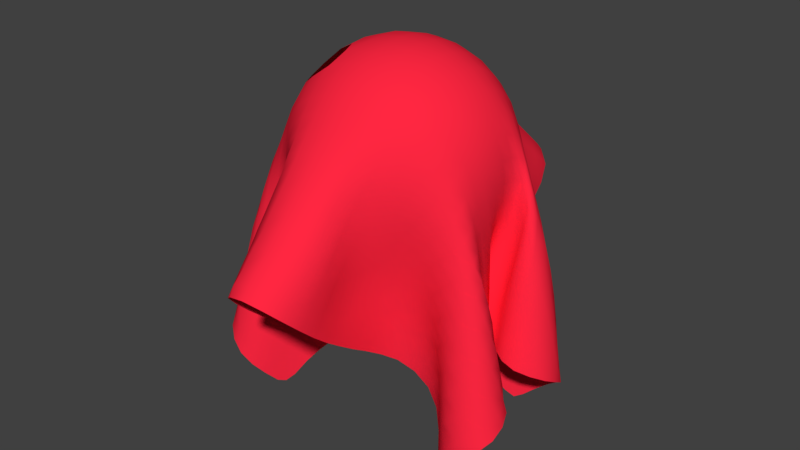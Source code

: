 # Source: Rot_small_ghost.blend  (saved by Blender 2.79.0; exported with 4.5.12 LTS)
import bpy
from mathutils import Matrix  # noqa: F401  (used for matrix-valued properties, if any)

bpy.ops.wm.read_factory_settings(use_empty=True)
scene = bpy.context.scene
scene.name = 'Scene'

# ---- collections
col_collection_1 = bpy.data.collections.new('Collection 1'); scene.collection.children.link(col_collection_1)

# ---- materials (node trees are filled in below, after node groups)
mat_material_001 = bpy.data.materials.new('Material.001')
mat_material_001.alpha_threshold = 0.0
mat_material_001.use_transparent_shadow = False
mat_material_001.diffuse_color = (1.0, 0.02029, 0.05286, 1.0)
mat_material_001.roughness = 0.5

# ---- material node trees

# ---- world
world_world = bpy.data.worlds.new('World'); scene.world = world_world
world_world.color = (0.05088, 0.05088, 0.05088)
world_world.use_sun_shadow = False
world_world.sun_shadow_jitter_overblur = 0.0
world_world.cycles.sampling_method = 'MANUAL'

# ---- meshes
me_plane = bpy.data.meshes.new('Plane')
me_plane.from_pydata([(-0.2914, -0.2312, -0.5306), (0.2947, -0.2569, -0.5282), (-0.2298, 0.1214, -0.5274), (0.2736, 0.2193, -0.5272), (-0.2217, 0.04978, -0.2632), (0.009426, -0.7405, 0.04496), (0.1812, 0.0903, -0.2434), (-0.0003005, 0.7542, 0.06329), (-0.0007684, -0.001365, 0.5327), (-0.4581, -0.1987, -0.3372), (0.08745, -0.3175, -0.2318), (0.4492, 0.05986, -0.3263), (-0.1416, 0.4087, -0.2324), (-0.4734, 0.2368, -0.3289), (-0.07992, -0.3499, -0.2308), (0.4399, -0.1419, -0.3404), (0.0846, 0.3643, -0.2191), (-8.599e-05, 0.4192, 0.3363), (0.002058, -0.41, 0.3219), (-0.3023, -0.007158, 0.2048), (0.3037, 0.03792, 0.2105), (0.2685, -0.2343, 0.07002), (-0.2544, -0.235, 0.06612), (-0.247, 0.1902, 0.06819), (0.2655, 0.2273, 0.07213), (-0.3782, -0.3445, -0.425), (0.1872, -0.1443, -0.3761), (0.4018, 0.2372, -0.4285), (-0.1123, 0.1692, -0.3659), (-0.4023, 0.06224, -0.2847), (-0.1029, -0.5935, -0.07965), (0.2903, 0.004202, -0.2959), (0.1015, 0.6069, -0.06831), (-0.0002036, 0.5921, 0.1918), (0.001864, -0.2373, 0.4673), (-0.2532, 0.01949, -0.03839), (0.2245, 0.00427, 0.4375), (-0.311, -0.07709, -0.2962), (0.1028, -0.5682, -0.08656), (0.305, 0.02949, -0.2777), (-0.08522, 0.607, -0.06897), (-0.3467, 0.2261, -0.4351), (-0.1701, -0.155, -0.3794), (0.4069, -0.3175, -0.4232), (0.1553, 0.16, -0.3693), (-0.002023, 0.2358, 0.4721), (0.006063, -0.5772, 0.1727), (-0.2242, -0.002056, 0.4336), (0.2331, 0.07174, -0.02579), (0.3152, -0.14, 0.1648), (0.1438, -0.2241, -0.08099), (0.1515, -0.3275, 0.2235), (0.4021, -0.227, -0.1299), (-0.3369, -0.1552, 0.1689), (-0.1328, -0.2454, -0.08281), (-0.3922, -0.2651, -0.1298), (-0.1482, -0.3385, 0.2261), (-0.1667, 0.2887, -0.07998), (-0.3436, 0.1574, 0.1731), (-0.3674, 0.239, -0.1331), (-0.1583, 0.3355, 0.2257), (0.1402, 0.2536, -0.07219), (0.341, 0.1223, 0.1783), (0.1667, 0.3418, 0.2331), (0.4016, 0.18, -0.1286), (0.3439, 0.04791, -0.05325), (0.2126, 0.2, 0.3816), (0.1317, 0.465, 0.06458), (-0.2117, 0.2011, 0.3786), (-0.4105, 0.09827, -0.05938), (-0.238, 0.1429, -0.2482), (-0.1079, -0.4553, 0.06351), (-0.2737, -0.2239, -0.2512), (-0.3494, -0.1013, -0.07129), (0.2857, -0.2393, -0.2486), (0.09998, -0.4327, 0.0581), (0.2101, -0.2035, 0.3776), (0.3098, -0.07882, -0.07871), (-0.2085, -0.2047, 0.3751), (-0.1086, 0.451, 0.05884), (0.2724, 0.2213, -0.2472), (-0.3231, -0.2981, -0.4889), (0.2531, -0.1905, -0.465), (0.3292, 0.2523, -0.4888), (-0.1715, 0.1138, -0.4566), (-0.306, 0.0644, -0.2739), (-0.07934, -0.6989, 0.004325), (0.2359, 0.09276, -0.2605), (0.08916, 0.7058, 0.02018), (-0.0003854, 0.6784, 0.1198), (0.0006172, -0.1276, 0.5158), (-0.2344, 0.03489, -0.1611), (0.123, -0.000104, 0.509), (-0.4032, -0.1086, -0.3145), (0.0912, -0.4461, -0.1631), (0.3849, -0.007511, -0.2931), (-0.1164, 0.5185, -0.1548), (-0.4109, 0.275, -0.3775), (-0.1015, -0.23, -0.3026), (0.4574, -0.2461, -0.373), (0.09586, 0.2399, -0.2893), (-0.001145, 0.3302, 0.4065), (0.003288, -0.4915, 0.2456), (-0.2876, -0.00249, 0.3276), (0.275, 0.06178, 0.09124), (0.3062, -0.05801, 0.1937), (0.2039, -0.2193, -0.003096), (0.09792, -0.3856, 0.2922), (0.3429, -0.2466, -0.02549), (-0.3058, -0.09302, 0.1916), (-0.193, -0.2266, -0.005398), (-0.4398, -0.2342, -0.2403), (-0.197, -0.272, 0.1503), (-0.1535, 0.3537, -0.1638), (-0.3083, 0.1919, 0.1277), (-0.4302, 0.2507, -0.2376), (-0.2097, 0.2743, 0.1537), (0.1042, 0.309, -0.152), (0.3204, 0.1909, 0.1303), (0.09225, 0.3814, 0.2936), (0.3386, 0.218, -0.02663), (-0.4441, -0.3039, -0.3723), (0.1138, -0.1952, -0.2982), (0.451, 0.1611, -0.3733), (-0.108, 0.2865, -0.295), (-0.4722, 0.1294, -0.2999), (-0.09215, -0.4753, -0.1582), (0.3657, -0.06644, -0.3197), (0.1022, 0.4919, -0.1513), (-0.001221, 0.5051, 0.2636), (0.001286, -0.3268, 0.3971), (-0.2795, 0.0007132, 0.08261), (0.2885, 0.01442, 0.3318), (-0.2253, -0.03912, -0.2757), (0.08987, -0.6792, -0.003997), (0.2358, 0.08164, -0.2639), (-0.08702, 0.7037, 0.01848), (-0.2873, 0.1583, -0.4931), (-0.2478, -0.1697, -0.4664), (0.3385, -0.3082, -0.4858), (0.2211, 0.1742, -0.4601), (-0.002285, 0.1249, 0.5176), (0.008273, -0.6677, 0.1042), (-0.1238, -0.002815, 0.5076), (0.199, 0.08058, -0.1433), (0.3241, -0.2077, 0.1292), (0.1032, -0.2646, -0.1628), (0.2036, -0.2664, 0.1518), (0.4329, -0.1818, -0.2425), (-0.3166, -0.2191, 0.1271), (-0.09688, -0.2933, -0.1637), (-0.329, -0.2559, -0.02823), (-0.09919, -0.3945, 0.2943), (-0.194, 0.2296, -0.0004429), (-0.3273, 0.07554, 0.1974), (-0.3066, 0.1962, -0.03104), (-0.08817, 0.3787, 0.292), (0.1956, 0.2292, 0.003734), (0.3163, 0.1103, 0.203), (0.2058, 0.2727, 0.159), (0.4387, 0.1177, -0.2347), (0.4067, 0.08527, -0.08093), (0.2811, 0.1181, -0.0421), (0.3607, 0.07986, 0.06599), (0.3219, 0.03529, -0.1754), (0.1904, 0.2813, 0.3162), (0.2209, 0.1116, 0.4232), (0.1144, 0.2279, 0.4482), (0.2839, 0.1635, 0.2842), (0.1165, 0.541, -0.01084), (0.1462, 0.4015, 0.1481), (0.07901, 0.5387, 0.1426), (0.14, 0.3691, -0.004715), (-0.1876, 0.2824, 0.3107), (-0.2363, 0.105, 0.4038), (-0.2824, 0.169, 0.281), (-0.1169, 0.2265, 0.4451), (-0.4268, 0.1964, -0.08549), (-0.3312, 0.04925, -0.04772), (-0.4097, 0.07183, -0.1818), (-0.3894, 0.1324, 0.05943), (-0.1653, 0.1413, -0.3095), (-0.3033, 0.188, -0.1906), (-0.3001, 0.1783, -0.3503), (-0.1738, 0.1826, -0.1538), (-0.1154, -0.3855, 0.1442), (-0.1108, -0.5284, -0.01643), (-0.1018, -0.3446, -0.01007), (-0.09337, -0.5459, 0.1374), (-0.3292, -0.2806, -0.1861), (-0.2231, -0.1692, -0.3194), (-0.3259, -0.3011, -0.345), (-0.2047, -0.1915, -0.1621), (-0.2648, -0.07637, -0.05313), (-0.4099, -0.1674, -0.09325), (-0.3291, -0.08661, -0.194), (-0.3555, -0.1252, 0.05021), (0.3455, -0.2774, -0.1833), (0.2371, -0.1749, -0.3173), (0.2181, -0.187, -0.1594), (0.3466, -0.3012, -0.3421), (0.1159, -0.3731, 0.1397), (0.09911, -0.5061, -0.02215), (0.09589, -0.5304, 0.1318), (0.1028, -0.3248, -0.01197), (0.2226, -0.1069, 0.4201), (0.1865, -0.2827, 0.3089), (0.1161, -0.2284, 0.4432), (0.2799, -0.168, 0.2795), (0.2864, 0.0104, -0.04778), (0.3809, -0.1358, -0.09822), (0.3199, -0.1099, 0.04312), (0.3006, -0.0361, -0.1985), (-0.2351, -0.1098, 0.4019), (-0.1835, -0.2856, 0.3079), (-0.2806, -0.1741, 0.2781), (-0.1139, -0.2301, 0.4427), (-0.09064, 0.5301, -0.01353), (-0.1289, 0.3847, 0.1386), (-0.17, 0.394, -0.01335), (-0.07859, 0.5341, 0.1402), (0.2075, 0.1735, -0.3117), (0.3417, 0.2361, -0.1859), (0.1984, 0.1968, -0.1536), (0.3418, 0.2486, -0.3454), (0.4091, 0.2067, -0.2868), (0.2682, 0.225, -0.08746), (0.1346, 0.201, -0.2251), (-0.07317, 0.4486, 0.2119), (-0.1874, 0.332, 0.07072), (-0.1391, 0.4569, -0.09347), (-0.1056, -0.318, 0.3721), (-0.2482, -0.2353, 0.2232), (-0.2846, -0.09912, 0.3116), (0.3737, -0.09767, -0.2191), (0.3698, -0.1757, 0.01963), (0.3037, -0.02545, 0.0719), (0.2548, -0.2349, 0.227), (0.1078, -0.3151, 0.3717), (0.1217, -0.1208, 0.4913), (0.08797, -0.3882, -0.09558), (0.09498, -0.6106, 0.05707), (0.09074, -0.4562, 0.211), (0.2911, -0.2491, -0.4084), (0.157, -0.173, -0.2336), (0.2761, -0.2338, -0.08926), (-0.3771, -0.2064, 0.02149), (-0.4136, -0.1296, -0.2129), (-0.2431, -0.05834, -0.1746), (-0.142, -0.1979, -0.2374), (-0.2849, -0.2271, -0.4108), (-0.3937, -0.3138, -0.2843), (-0.0872, -0.6287, 0.06364), (-0.09804, -0.4135, -0.09208), (-0.1407, -0.298, 0.0706), (-0.2418, 0.1642, -0.08935), (-0.3588, 0.2434, -0.2924), (-0.2346, 0.1271, -0.4076), (-0.3382, 0.05663, 0.07564), (-0.3173, 0.05018, -0.1718), (-0.4616, 0.1612, -0.2004), (-0.1041, 0.1203, 0.5012), (-0.2885, 0.09301, 0.3142), (-0.249, 0.2209, 0.2259), (0.1575, 0.3116, 0.07969), (0.07891, 0.4535, 0.2137), (0.08825, 0.63, 0.07533), (0.287, 0.1057, 0.3199), (0.1201, 0.1206, 0.4938), (0.1037, 0.3124, 0.3757), (0.2573, 0.1017, -0.1637), (0.3044, 0.1213, 0.08014), (0.3806, 0.1478, 0.02764), (0.4001, 0.02848, -0.1954), (0.2553, 0.2289, 0.23), (0.1264, 0.435, -0.08794), (-0.1054, 0.313, 0.3745), (-0.3705, 0.2107, 0.02347), (-0.1278, 0.2342, -0.2279), (-0.096, -0.4671, 0.2146), (-0.2672, -0.2204, -0.09249), (-0.2874, -0.08619, 0.06848), (0.4151, -0.2763, -0.2836), (0.1502, -0.2886, 0.06979), (0.2855, -0.08611, 0.3146), (0.2629, 0.05701, -0.1645), (-0.1024, -0.125, 0.4997), (-0.08699, 0.6255, 0.07312), (0.2717, 0.2225, -0.4072), (-0.3029, -0.2594, -0.5221), (0.2775, -0.2309, -0.5111), (0.2931, 0.2393, -0.5199), (-0.2075, 0.1132, -0.5065), (-0.2572, 0.06397, -0.2679), (-0.04158, -0.7301, 0.03229), (0.1986, 0.1024, -0.2477), (0.05352, 0.7401, 0.05028), (1.545e-05, 0.7249, 0.08688), (0.0005985, -0.06603, 0.5279), (-0.2255, 0.04222, -0.2226), (0.06267, -0.001997, 0.5266), (-0.4362, -0.1478, -0.325), (0.09152, -0.3824, -0.198), (0.4218, 0.01817, -0.3078), (-0.1348, 0.4653, -0.1956), (-0.4477, 0.2649, -0.3508), (-0.08603, -0.2878, -0.2665), (0.4564, -0.192, -0.3548), (0.08549, 0.2992, -0.2532), (-0.0006531, 0.3743, 0.3712), (0.002562, -0.4501, 0.2833), (-0.301, -0.005409, 0.2668), (0.2936, 0.04921, 0.1498), (0.3062, -0.01165, 0.2059), (0.2365, -0.2263, 0.03352), (0.05631, -0.4049, 0.3145), (0.3065, -0.2344, 0.02259), (-0.2997, -0.05332, 0.1997), (-0.2258, -0.2246, 0.03009), (-0.4497, -0.2125, -0.2986), (-0.2251, -0.2385, 0.1086), (-0.1479, 0.386, -0.2056), (-0.2778, 0.1974, 0.0989), (-0.457, 0.242, -0.2919), (-0.2253, 0.2281, 0.1138), (0.0953, 0.3418, -0.1933), (0.2962, 0.2104, 0.1025), (0.0476, 0.4046, 0.3215), (0.302, 0.2182, 0.02306), (-0.4141, -0.3329, -0.3967), (0.1477, -0.1581, -0.3352), (0.4299, 0.2028, -0.4002), (-0.1026, 0.226, -0.3279), (-0.4427, 0.08668, -0.2911), (-0.1015, -0.5354, -0.1202), (0.325, -0.03543, -0.3094), (0.1045, 0.5516, -0.1114), (-0.000222, 0.5479, 0.227), (0.001487, -0.2845, 0.4342), (-0.2661, 0.009235, 0.02208), (0.2617, 0.008236, 0.3876), (-0.2635, -0.06873, -0.2868), (0.1004, -0.6246, -0.04549), (0.2711, 0.06652, -0.2724), (-0.09086, 0.6569, -0.02358), (-0.317, 0.1915, -0.4641), (-0.211, -0.1512, -0.4214), (0.3723, -0.3211, -0.4534), (0.1885, 0.1546, -0.4123), (-0.002506, 0.1826, 0.4986), (0.007137, -0.6191, 0.1357), (-0.1781, -0.002828, 0.4759), (0.2153, 0.07543, -0.08445), (0.3261, -0.1736, 0.1489), (0.1222, -0.2425, -0.1222), (0.1799, -0.3029, 0.1875), (0.4192, -0.2051, -0.1859), (-0.3335, -0.1897, 0.1505), (-0.1139, -0.2667, -0.1239), (-0.3604, -0.2669, -0.07798), (-0.1246, -0.3674, 0.2627), (-0.1765, 0.2587, -0.03901), (-0.3393, 0.1171, 0.1868), (-0.3373, 0.2173, -0.0823), (-0.1241, 0.3551, 0.2591), (0.166, 0.2393, -0.03352), (0.3283, 0.1169, 0.1931), (0.1874, 0.3123, 0.1974), (0.422, 0.1498, -0.1813), (0.4109, 0.1337, -0.1034), (0.3146, 0.08709, -0.04846), (0.3541, 0.1004, 0.123), (0.3324, 0.0421, -0.1144), (0.1783, 0.3138, 0.2757), (0.2187, 0.1546, 0.4057), (0.05744, 0.2343, 0.4661), (0.2512, 0.1802, 0.3356), (0.1067, 0.5786, -0.04569), (0.139, 0.4328, 0.1056), (0.04397, 0.575, 0.1762), (0.1425, 0.4243, 0.02915), (-0.1732, 0.3123, 0.2697), (-0.2184, 0.1551, 0.4016), (-0.3133, 0.1614, 0.2273), (-0.1674, 0.2171, 0.4166), (-0.4004, 0.2299, -0.1075), (-0.374, 0.06476, -0.05293), (-0.4045, 0.06467, -0.2436), (-0.4014, 0.1158, 0.0001353), (-0.1334, 0.1581, -0.3432), (-0.2729, 0.1623, -0.2191), (-0.3268, 0.2079, -0.4014), (-0.2042, 0.1551, -0.1992), (-0.1275, -0.3597, 0.1843), (-0.109, -0.4906, 0.02284), (-0.116, -0.2916, -0.0471), (-0.1085, -0.5044, 0.1018), (-0.3606, -0.2859, -0.1561), (-0.2498, -0.194, -0.2851), (-0.3566, -0.3286, -0.3928), (-0.2427, -0.1979, -0.2061), (-0.2474, -0.03172, -0.04301), (-0.3851, -0.124, -0.08133), (-0.318, -0.08259, -0.2553), (-0.3533, -0.1119, -0.01052), (0.3784, -0.2601, -0.1549), (0.2607, -0.2069, -0.2829), (0.1782, -0.1972, -0.1191), (0.3152, -0.2723, -0.2954), (0.1323, -0.3508, 0.182), (0.09759, -0.4692, 0.01765), (0.05869, -0.5615, 0.1587), (0.0996, -0.3834, 0.02191), (0.2244, -0.05461, 0.4322), (0.2003, -0.2456, 0.3459), (0.06088, -0.2347, 0.4614), (0.2486, -0.1861, 0.3312), (0.2563, 0.04282, -0.03211), (0.3417, -0.108, -0.08904), (0.3202, -0.125, 0.1039), (0.3043, -0.05918, -0.1389), (-0.2235, -0.06142, 0.4296), (-0.1973, -0.247, 0.3443), (-0.3103, -0.1649, 0.2241), (-0.1645, -0.2189, 0.4134), (-0.08439, 0.5759, -0.04664), (-0.1177, 0.4151, 0.09731), (-0.1759, 0.3469, -0.04654), (-0.09411, 0.4878, 0.09864), (0.1754, 0.1626, -0.345), (0.3062, 0.2354, -0.2163), (0.1637, 0.2165, -0.1108), (0.3066, 0.2384, -0.2963), (-0.3461, -0.3298, -0.4562), (0.2238, -0.1574, -0.4193), (0.3661, 0.253, -0.4582), (-0.1384, 0.1327, -0.4095), (-0.3545, 0.05635, -0.2795), (-0.09701, -0.6496, -0.03763), (0.2659, 0.05307, -0.279), (0.1024, 0.6573, -0.02256), (0.000224, 0.6335, 0.1543), (0.001149, -0.1851, 0.495), (-0.2434, 0.02638, -0.09971), (0.1773, 0.001382, 0.4783), (-0.3591, -0.08802, -0.3052), (0.09651, -0.5086, -0.1261), (0.3425, -0.0009283, -0.2837), (-0.08897, 0.5604, -0.1132), (-0.3754, 0.2583, -0.406), (-0.1323, -0.1851, -0.34), (0.4374, -0.2883, -0.3961), (0.1199, 0.19, -0.3267), (-0.001473, 0.2853, 0.4413), (0.004485, -0.5323, 0.2076), (-0.2617, -0.002413, 0.384), (0.2552, 0.06708, 0.03236), (0.3071, -0.09959, 0.1787), (0.1737, -0.2203, -0.04203), (0.1282, -0.3626, 0.261), (0.3736, -0.2399, -0.07716), (-0.3203, -0.1254, 0.1805), (-0.1626, -0.2341, -0.04433), (-0.4174, -0.2519, -0.1847), (-0.1721, -0.3065, 0.1879), (-0.1602, 0.3213, -0.1219), (-0.3307, 0.1842, 0.1522), (-0.3978, 0.2491, -0.1852), (-0.1871, 0.3117, 0.1914), (0.1207, 0.2796, -0.1121), (0.3345, 0.1541, 0.1562), (0.1334, 0.362, 0.2644), (0.3713, 0.201, -0.07731), (-0.458, -0.253, -0.353), (0.0959, -0.2532, -0.2647), (0.4564, 0.1095, -0.3484), (-0.127, 0.3493, -0.2642), (-0.4823, 0.1837, -0.3118), (-0.08742, -0.4129, -0.1952), (0.4055, -0.1013, -0.3295), (0.09583, 0.4284, -0.1869), (-0.0005576, 0.4618, 0.2997), (0.001568, -0.3681, 0.3593), (-0.2934, -0.004438, 0.1433), (0.3025, 0.0254, 0.2718), (-0.2105, 0.006157, -0.2673), (0.05698, -0.7211, 0.02959), (0.1943, 0.08784, -0.2519), (-0.0532, 0.7384, 0.04923), (-0.2549, 0.1321, -0.5209), (-0.2755, -0.2042, -0.5129), (0.31, -0.281, -0.5194), (0.2512, 0.2033, -0.5081), (-0.001249, 0.06205, 0.5289), (0.009999, -0.7121, 0.06921), (-0.06324, -0.002112, 0.5258), (0.1851, 0.08678, -0.2033), (0.3006, -0.2233, 0.1014), (0.09514, -0.2963, -0.2045), (0.2347, -0.2409, 0.1117), (0.4367, -0.1572, -0.3013), (-0.2897, -0.2256, 0.09821), (-0.08724, -0.3269, -0.2043), (-0.2934, -0.2358, 0.01933), (-0.05328, -0.4072, 0.3146), (-0.2169, 0.2071, 0.03627), (-0.3119, 0.0361, 0.2038), (-0.2764, 0.1854, 0.01974), (-0.04727, 0.4052, 0.3222), (0.2308, 0.2293, 0.03867), (0.3013, 0.08497, 0.2083), (0.2323, 0.2421, 0.1172), (0.4449, 0.08284, -0.2896), (0.3774, 0.05204, -0.06449), (0.248, 0.1063, -0.03193), (0.3533, 0.06149, 0.006691), (0.3115, 0.03301, -0.237), (0.2034, 0.242, 0.3524), (0.2231, 0.06229, 0.4347), (0.1664, 0.215, 0.4197), (0.3138, 0.1439, 0.2315), (0.1234, 0.5023, 0.02659), (0.1561, 0.3706, 0.1903), (0.108, 0.501, 0.1031), (0.1343, 0.309, -0.03792), (-0.2011, 0.2449, 0.3479), (-0.2243, 0.0551, 0.4307), (-0.25, 0.1846, 0.3322), (-0.06175, 0.2331, 0.4649), (-0.4278, 0.1465, -0.07053), (-0.2849, 0.04125, -0.04194), (-0.411, 0.08405, -0.1205), (-0.3676, 0.1462, 0.1164), (-0.2019, 0.1399, -0.2781), (-0.3345, 0.2187, -0.1618), (-0.2712, 0.1556, -0.2989), (-0.1625, 0.2336, -0.1148), (-0.1086, -0.4189, 0.1033), (-0.1074, -0.5673, -0.05472), (-0.1037, -0.4012, 0.0254), (-0.04964, -0.5691, 0.1621), (-0.3002, -0.2554, -0.2185), (-0.1913, -0.1598, -0.3553), (-0.3015, -0.2613, -0.2981), (-0.1661, -0.2121, -0.122), (-0.3027, -0.09621, -0.06275), (-0.409, -0.2207, -0.1097), (-0.3388, -0.09347, -0.1326), (-0.3495, -0.1417, 0.1099), (0.3134, -0.2647, -0.2157), (0.2078, -0.1542, -0.3521), (0.2533, -0.2076, -0.2034), (0.3831, -0.3115, -0.3905), (0.1056, -0.4022, 0.09947), (0.09934, -0.5431, -0.06148), (0.1039, -0.4847, 0.09609), (0.1234, -0.2721, -0.0468), (0.2179, -0.1566, 0.4013), (0.1719, -0.3101, 0.2666), (0.1665, -0.2179, 0.4148), (0.3007, -0.1528, 0.2227), (0.2991, -0.03302, -0.06447), (0.4011, -0.1791, -0.1117), (0.3144, -0.09595, -0.01808), (0.294, -0.0119, -0.2572), (-0.2164, -0.1597, 0.3993), (-0.1653, -0.3116, 0.2665), (-0.2471, -0.189, 0.3292), (-0.05815, -0.2358, 0.4608), (-0.09832, 0.4869, 0.02102), (-0.1437, 0.3589, 0.1816), (-0.1358, 0.4216, 0.02059), (-0.04438, 0.5721, 0.1742), (0.2391, 0.1974, -0.2789), (0.375, 0.2131, -0.1565), (0.2351, 0.2044, -0.1994), (0.3779, 0.2424, -0.3952), (0.3773, 0.2338, -0.3156), (0.4293, 0.1646, -0.2598), (0.3766, 0.2244, -0.236), (0.4341, 0.1789, -0.3387), (0.2323, 0.2112, -0.1199), (0.3049, 0.225, -0.0566), (0.2304, 0.2194, -0.04041), (0.3059, 0.2305, -0.1365), (0.1111, 0.2239, -0.2634), (0.166, 0.1956, -0.1888), (0.1132, 0.2506, -0.1872), (0.1712, 0.1784, -0.267), (-0.07342, 0.4896, 0.1747), (-0.07902, 0.4117, 0.251), (-0.1013, 0.4122, 0.1747), (-0.0416, 0.4869, 0.2469), (-0.1793, 0.3633, 0.02864), (-0.1948, 0.302, 0.1137), (-0.1909, 0.2826, 0.03702), (-0.1636, 0.3643, 0.1044), (-0.1231, 0.4922, -0.1311), (-0.1551, 0.424, -0.05418), (-0.1584, 0.4104, -0.1295), (-0.1072, 0.4927, -0.05499), (-0.1098, -0.2763, 0.4091), (-0.1011, -0.3555, 0.3331), (-0.1464, -0.3024, 0.3428), (-0.05498, -0.3249, 0.3903), (-0.268, -0.206, 0.2536), (-0.2228, -0.2528, 0.1876), (-0.2816, -0.217, 0.1763), (-0.2155, -0.2578, 0.2672), (-0.2857, -0.05502, 0.3225), (-0.284, -0.1387, 0.2966), (-0.2993, -0.09587, 0.2519), (-0.2577, -0.1061, 0.3674), (0.3315, -0.07137, -0.21), (0.4097, -0.1342, -0.2293), (0.378, -0.1164, -0.1586), (0.3681, -0.0804, -0.2797), (0.3457, -0.1431, 0.03186), (0.3648, -0.2158, -0.000409), (0.3498, -0.1931, 0.075), (0.3776, -0.1561, -0.03908), (0.289, 0.01521, 0.08488), (0.3075, -0.07123, 0.05617), (0.3063, -0.04216, 0.1326), (0.2962, -0.008673, 0.01161), (0.2722, -0.2042, 0.2561), (0.2314, -0.2552, 0.1905), (0.2218, -0.2582, 0.2696), (0.2899, -0.2153, 0.1794), (0.112, -0.2739, 0.4092), (0.1042, -0.3529, 0.3323), (0.05751, -0.323, 0.3904), (0.1498, -0.3002, 0.3426), (0.1226, -0.06284, 0.5034), (0.12, -0.1767, 0.4706), (0.06292, -0.1251, 0.509), (0.1757, -0.1153, 0.4605), (0.09421, -0.3551, -0.05403), (0.0914, -0.4231, -0.1364), (0.08948, -0.4496, -0.06006), (0.09536, -0.3257, -0.1295), (0.09559, -0.569, 0.09268), (0.09337, -0.6524, 0.02043), (0.06184, -0.6493, 0.08855), (0.1043, -0.5596, 0.01718), (0.09491, -0.4232, 0.2528), (0.09379, -0.494, 0.1715), (0.05757, -0.4825, 0.236), (0.1062, -0.4166, 0.1785), (0.3169, -0.2794, -0.3751), (0.2683, -0.2134, -0.4425), (0.2655, -0.209, -0.3626), (0.3184, -0.2862, -0.455), (0.1877, -0.1772, -0.1963), (0.1313, -0.1856, -0.2727), (0.1254, -0.2135, -0.1977), (0.1985, -0.1629, -0.2741), (0.3104, -0.2454, -0.05663), (0.2465, -0.2102, -0.1243), (0.24, -0.217, -0.04526), (0.3123, -0.2551, -0.1361), (-0.3748, -0.1602, 0.03747), (-0.3574, -0.2424, -0.0008314), (-0.3957, -0.1888, -0.03565), (-0.3491, -0.216, 0.07531), (-0.3745, -0.09936, -0.203), (-0.4329, -0.1801, -0.2255), (-0.4066, -0.117, -0.2739), (-0.4123, -0.1487, -0.153), (-0.2256, -0.01122, -0.1649), (-0.2816, -0.08226, -0.185), (-0.2323, -0.04914, -0.2358), (-0.2543, -0.06943, -0.1139), (-0.1731, -0.1917, -0.1998), (-0.118, -0.2164, -0.2771), (-0.1821, -0.1746, -0.2777), (-0.1139, -0.2413, -0.2006), (-0.3032, -0.2669, -0.3779), (-0.2639, -0.1906, -0.4442), (-0.307, -0.2704, -0.4577), (-0.2566, -0.1917, -0.3646), (-0.4214, -0.2806, -0.2607), (-0.3583, -0.3154, -0.3137), (-0.4239, -0.3072, -0.3371), (-0.3596, -0.3019, -0.2347), (-0.09024, -0.5858, 0.09939), (-0.0841, -0.6702, 0.02656), (-0.1067, -0.5818, 0.02437), (-0.0469, -0.6575, 0.09189), (-0.09828, -0.3779, -0.05136), (-0.09712, -0.4503, -0.1323), (-0.09355, -0.3526, -0.1279), (-0.1052, -0.4728, -0.05532), (-0.1695, -0.2854, 0.11), (-0.12, -0.3181, 0.0294), (-0.1644, -0.2587, 0.03306), (-0.125, -0.342, 0.1062), (-0.2072, 0.1717, -0.1205), (-0.2757, 0.1779, -0.05984), (-0.2742, 0.1701, -0.1394), (-0.2115, 0.1894, -0.04207), (-0.3287, 0.2124, -0.3215), (-0.3945, 0.2588, -0.2638), (-0.3896, 0.2636, -0.3433), (-0.3314, 0.2157, -0.2416), (-0.1975, 0.1177, -0.4368), (-0.2694, 0.1501, -0.3787), (-0.2674, 0.1443, -0.4584), (-0.1998, 0.1277, -0.3573), (-0.3692, 0.09026, 0.06886), (-0.303, 0.03392, 0.08089), (-0.3356, 0.05155, 0.01393), (-0.335, 0.06585, 0.1368), (-0.3651, 0.05379, -0.1766), (-0.2694, 0.05099, -0.1655), (-0.31, 0.05565, -0.2336), (-0.3241, 0.04803, -0.1098), (-0.4521, 0.213, -0.217), (-0.4425, 0.1111, -0.1896), (-0.4672, 0.142, -0.2602), (-0.445, 0.1799, -0.1429), (-0.121, 0.1743, 0.472), (-0.1238, 0.0599, 0.503), (-0.06433, 0.1222, 0.5103), (-0.2872, 0.1346, 0.2993), (-0.2875, 0.04816, 0.3242), (-0.3109, 0.0849, 0.2563), (-0.2587, 0.1003, 0.369), (-0.2293, 0.2484, 0.1919), (-0.2705, 0.1995, 0.2564), (-0.2785, 0.2043, 0.1776), (-0.2215, 0.2553, 0.2711), (0.1462, 0.3385, 0.0374), (0.18, 0.2925, 0.1197), (0.1568, 0.3626, 0.1139), (0.1718, 0.2652, 0.04317), (0.07708, 0.4932, 0.1761), (0.0852, 0.4155, 0.2524), (0.04216, 0.4872, 0.2471), (0.1172, 0.4252, 0.1798), (0.0911, 0.6758, 0.04315), (0.08373, 0.5838, 0.1084), (0.05222, 0.6656, 0.1084), (0.1036, 0.5845, 0.03372), (0.2898, 0.1327, 0.3053), (0.288, 0.06604, 0.3297), (0.2601, 0.1069, 0.3751), (0.3054, 0.1078, 0.2629), (0.1177, 0.1754, 0.475), (0.1213, 0.06203, 0.5059), (0.06002, 0.1239, 0.5126), (0.175, 0.1158, 0.4649), (0.09827, 0.3474, 0.3348), (0.1095, 0.2738, 0.4146), (0.05403, 0.3245, 0.3972), (0.1504, 0.2999, 0.3496), (0.2918, 0.07844, -0.171), (0.2169, 0.09274, -0.1517), (0.2705, 0.1118, -0.1034), (0.2445, 0.09241, -0.2243), (0.3352, 0.0973, 0.07442), (0.2827, 0.1038, 0.08668), (0.3112, 0.1174, 0.1412), (0.295, 0.1221, 0.01855), (0.3641, 0.1866, 0.001472), (0.3748, 0.1008, 0.04941), (0.3519, 0.1703, 0.07929), (0.3956, 0.1173, -0.02635), (0.4262, 0.06901, -0.2134), (0.3597, 0.01694, -0.183), (0.4049, 0.0569, -0.138), (0.3905, 0.007285, -0.2541), (0.2318, 0.2523, 0.1964), (0.2723, 0.1943, 0.2595), (0.2246, 0.2539, 0.2761), (0.2861, 0.2027, 0.1812), (0.1136, 0.4683, -0.1272), (0.1337, 0.4004, -0.04737), (0.1242, 0.49, -0.05191), (0.1149, 0.3716, -0.1211), (-0.09703, 0.3465, 0.3332), (-0.1118, 0.273, 0.4122), (-0.1491, 0.3, 0.3451), (-0.05597, 0.3245, 0.3971), (-0.3403, 0.2113, -0.003007), (-0.3887, 0.1763, 0.0437), (-0.3994, 0.2058, -0.03091), (-0.3387, 0.2027, 0.07527), (-0.1168, 0.2661, -0.2683), (-0.1497, 0.2071, -0.1903), (-0.1406, 0.1821, -0.2666), (-0.1399, 0.2935, -0.1959), (-0.09444, -0.4315, 0.2553), (-0.09396, -0.5068, 0.176), (-0.1091, -0.4318, 0.1823), (-0.05239, -0.487, 0.2375), (-0.2961, -0.245, -0.05958), (-0.2356, -0.2043, -0.1271), (-0.2979, -0.2502, -0.1389), (-0.2293, -0.2142, -0.04841), (-0.2747, -0.04679, 0.07769), (-0.32, -0.1093, 0.05959), (-0.2757, -0.08397, 0.007643), (-0.2992, -0.0919, 0.1295), (0.4312, -0.2312, -0.2613), (0.3819, -0.296, -0.3117), (0.3804, -0.2793, -0.2332), (0.4401, -0.2576, -0.3372), (0.1777, -0.2786, 0.1103), (0.1261, -0.3048, 0.0283), (0.1306, -0.3318, 0.1042), (0.1743, -0.2479, 0.03448), (0.2884, -0.03906, 0.3267), (0.2807, -0.1294, 0.2975), (0.2593, -0.09845, 0.3701), (0.2995, -0.073, 0.2547), (0.2234, 0.07467, -0.149), (0.2821, 0.01311, -0.1822), (0.2753, 0.03332, -0.1064), (0.2469, 0.07893, -0.2223), (-0.123, -0.06392, 0.5026), (-0.1183, -0.1778, 0.4699), (-0.06194, -0.1258, 0.5091), (-0.08922, 0.673, 0.0409), (-0.08253, 0.5781, 0.1052), (-0.09474, 0.5784, 0.03093), (-0.05148, 0.6628, 0.1065), (0.2415, 0.1926, -0.4386), (0.3063, 0.2406, -0.3762), (0.2409, 0.1935, -0.3586), (0.3055, 0.2433, -0.4562), (0.3417, 0.2532, -0.4253), (0.2727, 0.2213, -0.3272), (0.2094, 0.1682, -0.3912), (-0.04926, 0.618, 0.1409), (-0.09511, 0.5326, 0.06455), (-0.09426, 0.6253, -0.002026), (-0.06012, -0.1838, 0.4888), (-0.1686, -0.1871, 0.4321), (-0.1768, -0.04463, 0.474), (0.2735, 0.03687, -0.2406), (0.293, -0.009817, -0.1237), (0.2389, 0.05668, -0.09048), (0.2993, -0.1144, 0.2396), (0.2551, -0.1427, 0.3531), (0.262, -0.04748, 0.3829), (0.1447, -0.2543, -0.005022), (0.1109, -0.3544, 0.06327), (0.1551, -0.315, 0.1454), (0.4177, -0.2979, -0.3614), (0.346, -0.29, -0.2626), (0.4105, -0.2523, -0.2063), (-0.3249, -0.117, 0.1209), (-0.3135, -0.1013, -0.001875), (-0.2592, -0.03777, 0.01761), (-0.197, -0.2075, -0.08363), (-0.2706, -0.221, -0.1718), (-0.332, -0.2666, -0.107), (-0.05108, -0.5283, 0.2001), (-0.1117, -0.4676, 0.1417), (-0.119, -0.3982, 0.2222), (-0.1462, 0.2624, -0.154), (-0.169, 0.1609, -0.2315), (-0.1133, 0.2054, -0.3023), (-0.3629, 0.1863, 0.09956), (-0.4136, 0.1634, -0.01201), (-0.3701, 0.2283, -0.05429), (-0.05909, 0.2809, 0.4325), (-0.1588, 0.262, 0.3833), (-0.1372, 0.3292, 0.3027), (0.1233, 0.3399, -0.07915), (0.1375, 0.4557, -0.01282), (0.1137, 0.5282, -0.0885), (0.303, 0.1751, 0.2073), (0.2395, 0.2197, 0.308), (0.2056, 0.2856, 0.2381), (0.3482, 0.001142, -0.2427), (0.3705, 0.0293, -0.1229), (0.4246, 0.1018, -0.1575), (0.3826, 0.07334, -0.005995), (0.3613, 0.1297, 0.1038), (0.3327, 0.2064, 0.05253), (0.2632, 0.1088, 0.02797), (0.2948, 0.09668, 0.1474), (0.3407, 0.1059, 0.1352), (0.2024, 0.08395, -0.2114), (0.2303, 0.0999, -0.09131), (0.3029, 0.08181, -0.1096), (0.1591, 0.2617, 0.3877), (0.05551, 0.2808, 0.4329), (0.05098, 0.365, 0.3596), (0.1761, 0.06155, 0.4755), (0.06167, 0.0631, 0.5236), (0.05929, 0.1813, 0.4925), (0.3006, 0.07217, 0.2696), (0.2601, 0.06177, 0.3847), (0.2574, 0.1457, 0.3576), (0.105, 0.5418, 0.06745), (0.04883, 0.6204, 0.1424), (0.0543, 0.7114, 0.07451), (0.1259, 0.3933, 0.2218), (0.04407, 0.446, 0.2845), (0.04158, 0.5316, 0.212), (0.1997, 0.2496, 0.08151), (0.1699, 0.3359, 0.1561), (0.1481, 0.3929, 0.07174), (-0.2372, 0.2208, 0.3048), (-0.3004, 0.1838, 0.2054), (-0.2506, 0.2061, 0.1467), (-0.2608, 0.05252, 0.3801), (-0.3049, 0.04085, 0.2652), (-0.316, 0.1268, 0.2441), (-0.06461, 0.06205, 0.5231), (-0.177, 0.03852, 0.4746), (-0.1709, 0.1832, 0.4345), (-0.4403, 0.1278, -0.1291), (-0.4456, 0.09311, -0.25), (-0.4741, 0.1973, -0.2732), (-0.2774, 0.04866, -0.1037), (-0.2629, 0.0626, -0.2266), (-0.3589, 0.05347, -0.2386), (-0.3104, 0.03256, 0.142), (-0.2937, 0.0373, 0.01965), (-0.3754, 0.07437, 0.008589), (-0.2364, 0.1346, -0.3278), (-0.2995, 0.1715, -0.4302), (-0.2316, 0.1227, -0.4875), (-0.3633, 0.2429, -0.2126), (-0.4275, 0.2681, -0.3155), (-0.3565, 0.2414, -0.3721), (-0.2438, 0.1772, -0.01047), (-0.3058, 0.1923, -0.1107), (-0.2398, 0.1524, -0.1686), (-0.1072, -0.3687, 0.0667), (-0.1348, -0.2711, -0.00567), (-0.1936, -0.248, 0.07258), (-0.1025, -0.5105, -0.09437), (-0.08857, -0.3887, -0.1683), (-0.1007, -0.3186, -0.08712), (-0.04537, -0.7051, 0.05994), (-0.1024, -0.6224, -0.01296), (-0.1104, -0.5423, 0.06244), (-0.326, -0.2931, -0.2653), (-0.3922, -0.3332, -0.3625), (-0.4485, -0.2676, -0.3149), (-0.2313, -0.1626, -0.3983), (-0.2898, -0.2295, -0.4906), (-0.3282, -0.3073, -0.4246), (-0.09277, -0.2667, -0.2396), (-0.1501, -0.1759, -0.3144), (-0.2139, -0.1792, -0.2407), (-0.2927, -0.09032, -0.1238), (-0.2708, -0.07378, -0.2461), (-0.2135, -0.0003004, -0.2254), (-0.4268, -0.2004, -0.1665), (-0.4394, -0.1584, -0.2846), (-0.3661, -0.08963, -0.2643), (-0.3237, -0.2418, 0.04993), (-0.3879, -0.2369, -0.05348), (-0.3855, -0.1393, -0.02105), (0.281, -0.2359, -0.1688), (0.2085, -0.2016, -0.08118), (0.2718, -0.233, -0.009631), (0.1671, -0.1543, -0.3101), (0.103, -0.2342, -0.2373), (0.148, -0.1968, -0.1575), (0.2933, -0.2543, -0.4883), (0.2422, -0.1755, -0.3968), (0.2889, -0.2439, -0.3285), (0.1036, -0.4478, 0.136), (0.05789, -0.5222, 0.1976), (0.05641, -0.4435, 0.2752), (0.1046, -0.5988, -0.02042), (0.06108, -0.6938, 0.05463), (0.06034, -0.6064, 0.1247), (0.08934, -0.3594, -0.1709), (0.09356, -0.4851, -0.09985), (0.08876, -0.4143, -0.01907), (0.1719, -0.1681, 0.4416), (0.06225, -0.1824, 0.4891), (0.06322, -0.0649, 0.5226), (0.1384, -0.3309, 0.3021), (0.05612, -0.3649, 0.3531), (0.05918, -0.2806, 0.4273), (0.2645, -0.2361, 0.1488), (0.2004, -0.284, 0.2305), (0.2369, -0.2254, 0.3042), (0.3054, -0.05301, -0.004382), (0.3091, -0.08689, 0.1173), (0.301, 0.00274, 0.1449), (0.3896, -0.2008, -0.05419), (0.3364, -0.2289, 0.05253), (0.341, -0.1586, 0.09179), (0.4086, -0.1127, -0.2892), (0.4094, -0.1554, -0.1696), (0.3366, -0.09078, -0.1497), (-0.2544, -0.1484, 0.3507), (-0.3101, -0.1316, 0.2404), (-0.2993, -0.05193, 0.262), (-0.1964, -0.2885, 0.2292), (-0.2534, -0.2376, 0.1448), (-0.302, -0.1949, 0.203), (-0.05379, -0.3664, 0.3528), (-0.1388, -0.3398, 0.3041), (-0.1559, -0.2646, 0.3807), (-0.1214, 0.4568, -0.01783), (-0.1697, 0.378, -0.08878), (-0.1468, 0.4442, -0.1695), (-0.1751, 0.3379, 0.1478), (-0.2063, 0.2526, 0.0761), (-0.1846, 0.3135, -0.005288), (-0.04412, 0.4463, 0.2848), (-0.1106, 0.3805, 0.2158), (-0.09481, 0.4473, 0.1355), (0.2036, 0.183, -0.2326), (0.1347, 0.2263, -0.1482), (0.09235, 0.2776, -0.226), (0.3411, 0.2275, -0.1062), (0.2668, 0.2257, -0.007543), (0.1952, 0.2124, -0.07477), (0.4499, 0.1332, -0.3124), (0.4063, 0.1939, -0.2076), (0.3417, 0.2428, -0.2657), (0.4115, 0.2197, -0.366), (0.2702, 0.2233, -0.1673), (0.1394, 0.18, -0.3029), (-0.04292, 0.5299, 0.2108), (-0.1506, 0.3934, 0.06223), (-0.09605, 0.5333, -0.09011), (-0.05589, -0.282, 0.427), (-0.2336, -0.2262, 0.3013), (-0.2598, -0.05654, 0.3789), (0.327, -0.05058, -0.27), (0.346, -0.1241, -0.02817), (0.2729, 0.02942, 0.02633), (0.304, -0.1878, 0.2048), (0.1583, -0.2629, 0.3817), (0.1774, -0.05849, 0.4735), (0.1036, -0.2944, -0.08765), (0.1056, -0.5209, 0.0562), (0.1132, -0.3837, 0.218), (0.348, -0.3103, -0.4217), (0.2286, -0.178, -0.2381), (0.3451, -0.2623, -0.1043), (-0.3594, -0.1775, 0.0957), (-0.3833, -0.1082, -0.1418), (-0.235, -0.02108, -0.1036), (-0.1359, -0.2211, -0.1603), (-0.2789, -0.2252, -0.331), (-0.3938, -0.2908, -0.2068), (-0.04825, -0.6145, 0.1281), (-0.1028, -0.4365, -0.01482), (-0.1453, -0.3219, 0.1476), (-0.1816, 0.2064, -0.07673), (-0.3006, 0.1841, -0.2705), (-0.1617, 0.125, -0.3877), (-0.359, 0.1048, 0.1288), (-0.3708, 0.05663, -0.1146), (-0.4307, 0.2269, -0.1608), (-0.0634, 0.1798, 0.4912), (-0.2564, 0.1437, 0.3535), (-0.2035, 0.2862, 0.2325), (0.1479, 0.2825, 0.003802), (0.1102, 0.4619, 0.1406), (0.104, 0.6304, -0.0001527), (0.3159, 0.1245, 0.2504), (0.1718, 0.167, 0.445), (0.1415, 0.332, 0.3076), (0.2808, 0.07438, -0.2323), (0.3256, 0.09118, 0.01297), (0.3932, 0.1648, -0.05008), (0.427, 0.03572, -0.2694), (0.2629, 0.2302, 0.1512), (0.1022, 0.4066, -0.1603), (-0.05182, 0.3666, 0.3607), (-0.3083, 0.1964, 0.04858), (-0.1314, 0.327, -0.2371), (-0.05269, -0.4465, 0.2757), (-0.2598, -0.2274, -0.01317), (-0.2886, -0.05108, 0.1385), (0.4518, -0.209, -0.3162), (0.2034, -0.2412, 0.07447), (0.3031, -0.02549, 0.2672), (0.2079, 0.09604, -0.2069), (-0.06316, -0.06586, 0.5221), (-0.05434, 0.7098, 0.07378), (0.2726, 0.221, -0.4872)], [], [(1086, 291, 3, 492), (1085, 297, 7, 488), (1084, 298, 8, 495), (1083, 295, 6, 496), (1082, 313, 20, 484), (1081, 314, 21, 499), (1080, 307, 15, 500), (1079, 317, 19, 483), (1078, 318, 22, 503), (1077, 310, 18, 504), (1076, 321, 12, 476), (1075, 322, 23, 507), (1074, 309, 17, 508), (1073, 325, 16, 480), (1072, 326, 24, 511), (1071, 303, 11, 512), (1070, 369, 64, 472), (1069, 370, 65, 515), (1068, 343, 39, 516), (1067, 373, 63, 471), (1066, 374, 66, 519), (1065, 366, 62, 520), (1064, 377, 32, 440), (1063, 378, 67, 523), (1062, 365, 61, 524), (1061, 381, 60, 468), (1060, 382, 68, 527), (1059, 349, 45, 528), (1058, 385, 59, 467), (1057, 386, 69, 531), (1056, 362, 58, 532), (1055, 389, 28, 436), (1054, 390, 70, 535), (1053, 361, 57, 536), (1052, 393, 56, 464), (1051, 394, 71, 539), (1050, 350, 46, 540), (1049, 397, 55, 463), (1048, 398, 72, 543), (1047, 358, 54, 544), (1046, 401, 35, 443), (1045, 402, 73, 547), (1044, 357, 53, 548), (1043, 405, 52, 460), (1042, 406, 74, 551), (1041, 347, 43, 552), (1040, 409, 51, 459), (1039, 410, 75, 555), (1038, 354, 50, 556), (1037, 413, 36, 444), (1036, 414, 76, 559), (1035, 353, 49, 560), (1034, 417, 48, 456), (1033, 418, 77, 563), (1032, 335, 31, 564), (1031, 421, 47, 455), (1030, 422, 78, 567), (1029, 338, 34, 568), (1028, 425, 40, 448), (1027, 426, 79, 571), (1026, 337, 33, 572), (1025, 429, 44, 452), (1024, 430, 80, 575), (1023, 331, 27, 576), (1022, 577, 224, 432), (1021, 578, 225, 579), (1020, 475, 123, 580), (1019, 581, 223, 431), (1018, 582, 226, 583), (1017, 574, 222, 584), (1016, 585, 100, 308), (1015, 586, 227, 587), (1014, 573, 221, 588), (1013, 589, 220, 428), (1012, 590, 228, 591), (1011, 481, 129, 592), (1010, 593, 219, 427), (1009, 594, 229, 595), (1008, 570, 218, 596), (1007, 597, 96, 304), (1006, 598, 230, 599), (1005, 569, 217, 600), (1004, 601, 216, 424), (1003, 602, 231, 603), (1002, 482, 130, 604), (1001, 605, 215, 423), (1000, 606, 232, 607), (999, 566, 214, 608), (998, 609, 103, 311), (997, 610, 233, 611), (996, 565, 213, 612), (995, 613, 212, 420), (994, 614, 234, 615), (993, 479, 127, 616), (992, 617, 211, 419), (991, 618, 235, 619), (990, 562, 210, 620), (989, 621, 104, 312), (988, 622, 236, 623), (987, 561, 209, 624), (986, 625, 208, 416), (985, 626, 237, 627), (984, 497, 145, 628), (983, 629, 207, 415), (982, 630, 238, 631), (981, 558, 206, 632), (980, 633, 92, 300), (979, 634, 239, 635), (978, 557, 205, 636), (977, 637, 204, 412), (976, 638, 240, 639), (975, 498, 146, 640), (974, 641, 203, 411), (973, 642, 241, 643), (972, 554, 202, 644), (971, 645, 107, 315), (970, 646, 242, 647), (969, 553, 201, 648), (968, 649, 200, 408), (967, 650, 243, 651), (966, 491, 139, 652), (965, 653, 199, 407), (964, 654, 244, 655), (963, 550, 198, 656), (962, 657, 108, 316), (961, 658, 245, 659), (960, 549, 197, 660), (959, 661, 196, 404), (958, 662, 246, 663), (957, 501, 149, 664), (956, 665, 195, 403), (955, 666, 247, 667), (954, 546, 194, 668), (953, 669, 91, 299), (952, 670, 248, 671), (951, 545, 193, 672), (950, 673, 192, 400), (949, 674, 249, 675), (948, 502, 150, 676), (947, 677, 191, 399), (946, 678, 250, 679), (945, 542, 190, 680), (944, 681, 111, 319), (943, 682, 251, 683), (942, 541, 189, 684), (941, 685, 188, 396), (940, 686, 252, 687), (939, 494, 142, 688), (938, 689, 187, 395), (937, 690, 253, 691), (936, 538, 186, 692), (935, 693, 112, 320), (934, 694, 254, 695), (933, 537, 185, 696), (932, 697, 184, 392), (931, 698, 255, 699), (930, 505, 153, 700), (929, 701, 183, 391), (928, 702, 256, 703), (927, 534, 182, 704), (926, 705, 84, 292), (925, 706, 257, 707), (924, 533, 181, 708), (923, 709, 180, 388), (922, 710, 258, 711), (921, 506, 154, 712), (920, 713, 179, 387), (919, 714, 259, 715), (918, 530, 178, 716), (917, 717, 115, 323), (916, 718, 260, 719), (915, 529, 177, 720), (914, 721, 176, 384), (912, 493, 141, 723), (911, 724, 175, 383), (910, 725, 262, 726), (909, 526, 174, 727), (908, 728, 116, 324), (907, 729, 263, 730), (906, 525, 173, 731), (905, 732, 172, 380), (904, 733, 264, 734), (903, 509, 157, 735), (902, 736, 171, 379), (901, 737, 265, 738), (900, 522, 170, 739), (899, 740, 88, 296), (898, 741, 266, 742), (897, 521, 169, 743), (896, 744, 168, 376), (895, 745, 267, 746), (894, 510, 158, 747), (893, 748, 167, 375), (892, 749, 268, 750), (891, 518, 166, 751), (890, 752, 119, 327), (889, 753, 269, 754), (888, 517, 165, 755), (887, 756, 164, 372), (886, 757, 270, 758), (885, 487, 135, 759), (884, 760, 163, 371), (883, 761, 271, 762), (882, 514, 162, 763), (881, 764, 120, 328), (880, 765, 272, 766), (879, 513, 161, 767), (878, 768, 160, 368), (877, 769, 273, 770), (876, 447, 95, 771), (875, 772, 159, 367), (874, 773, 274, 774), (873, 470, 118, 775), (872, 776, 128, 336), (871, 777, 275, 778), (870, 469, 117, 779), (869, 780, 156, 364), (868, 781, 276, 782), (867, 453, 101, 783), (866, 784, 155, 363), (865, 785, 277, 786), (864, 466, 114, 787), (863, 788, 124, 332), (862, 789, 278, 790), (861, 465, 113, 791), (860, 792, 152, 360), (859, 793, 279, 794), (858, 454, 102, 795), (857, 796, 151, 359), (856, 797, 280, 798), (855, 462, 110, 799), (854, 800, 131, 339), (853, 801, 281, 802), (852, 461, 109, 803), (851, 804, 148, 356), (850, 805, 282, 806), (849, 451, 99, 807), (848, 808, 147, 355), (847, 809, 283, 810), (846, 458, 106, 811), (845, 812, 132, 340), (844, 813, 284, 814), (843, 457, 105, 815), (842, 816, 144, 352), (841, 817, 285, 818), (840, 439, 87, 819), (839, 820, 143, 351), (837, 442, 90, 822), (836, 823, 136, 344), (835, 824, 287, 825), (834, 441, 89, 826), (833, 827, 140, 348), (832, 828, 288, 829), (831, 435, 83, 830), (828, 831, 830, 288), (224, 576, 831, 828), (576, 27, 435, 831), (573, 832, 829, 221), (80, 432, 832, 573), (432, 224, 828, 832), (429, 833, 348, 44), (221, 829, 833, 429), (829, 288, 827, 833), (824, 834, 826, 287), (220, 572, 834, 824), (572, 33, 441, 834), (569, 835, 825, 217), (79, 428, 835, 569), (428, 220, 824, 835), (425, 836, 344, 40), (217, 825, 836, 425), (825, 287, 823, 836), (821, 837, 822, 286), (216, 568, 837, 821), (568, 34, 442, 837), (78, 424, 838, 565), (424, 216, 821, 838), (421, 839, 351, 47), (817, 840, 819, 285), (212, 564, 840, 817), (564, 31, 439, 840), (561, 841, 818, 209), (77, 420, 841, 561), (420, 212, 817, 841), (417, 842, 352, 48), (209, 818, 842, 417), (818, 285, 816, 842), (813, 843, 815, 284), (208, 560, 843, 813), (560, 49, 457, 843), (557, 844, 814, 205), (76, 416, 844, 557), (416, 208, 813, 844), (413, 845, 340, 36), (205, 814, 845, 413), (814, 284, 812, 845), (809, 846, 811, 283), (204, 556, 846, 809), (556, 50, 458, 846), (553, 847, 810, 201), (75, 412, 847, 553), (412, 204, 809, 847), (409, 848, 355, 51), (201, 810, 848, 409), (810, 283, 808, 848), (805, 849, 807, 282), (200, 552, 849, 805), (552, 43, 451, 849), (549, 850, 806, 197), (74, 408, 850, 549), (408, 200, 805, 850), (405, 851, 356, 52), (197, 806, 851, 405), (806, 282, 804, 851), (801, 852, 803, 281), (196, 548, 852, 801), (548, 53, 461, 852), (545, 853, 802, 193), (73, 404, 853, 545), (404, 196, 801, 853), (401, 854, 339, 35), (193, 802, 854, 401), (802, 281, 800, 854), (797, 855, 799, 280), (192, 544, 855, 797), (544, 54, 462, 855), (541, 856, 798, 189), (72, 400, 856, 541), (400, 192, 797, 856), (397, 857, 359, 55), (189, 798, 857, 397), (798, 280, 796, 857), (793, 858, 795, 279), (188, 540, 858, 793), (540, 46, 454, 858), (537, 859, 794, 185), (71, 396, 859, 537), (396, 188, 793, 859), (393, 860, 360, 56), (185, 794, 860, 393), (794, 279, 792, 860), (789, 861, 791, 278), (184, 536, 861, 789), (536, 57, 465, 861), (533, 862, 790, 181), (70, 392, 862, 533), (392, 184, 789, 862), (389, 863, 332, 28), (181, 790, 863, 389), (790, 278, 788, 863), (785, 864, 787, 277), (180, 532, 864, 785), (532, 58, 466, 864), (529, 865, 786, 177), (69, 388, 865, 529), (388, 180, 785, 865), (385, 866, 363, 59), (177, 786, 866, 385), (786, 277, 784, 866), (781, 867, 783, 276), (176, 528, 867, 781), (528, 45, 453, 867), (525, 868, 782, 173), (68, 384, 868, 525), (384, 176, 781, 868), (381, 869, 364, 60), (173, 782, 869, 381), (782, 276, 780, 869), (777, 870, 779, 275), (172, 524, 870, 777), (524, 61, 469, 870), (521, 871, 778, 169), (67, 380, 871, 521), (380, 172, 777, 871), (377, 872, 336, 32), (169, 778, 872, 377), (778, 275, 776, 872), (773, 873, 775, 274), (168, 520, 873, 773), (520, 62, 470, 873), (517, 874, 774, 165), (66, 376, 874, 517), (376, 168, 773, 874), (373, 875, 367, 63), (165, 774, 875, 373), (774, 274, 772, 875), (769, 876, 771, 273), (164, 516, 876, 769), (516, 39, 447, 876), (513, 877, 770, 161), (65, 372, 877, 513), (372, 164, 769, 877), (369, 878, 368, 64), (161, 770, 878, 369), (770, 273, 768, 878), (765, 879, 767, 272), (163, 515, 879, 765), (515, 65, 513, 879), (470, 880, 766, 118), (62, 371, 880, 470), (371, 163, 765, 880), (326, 881, 328, 24), (118, 766, 881, 326), (766, 272, 764, 881), (761, 882, 763, 271), (104, 456, 882, 761), (456, 48, 514, 882), (510, 883, 762, 158), (20, 312, 883, 510), (312, 104, 761, 883), (366, 884, 371, 62), (158, 762, 884, 366), (762, 271, 760, 884), (757, 885, 759, 270), (144, 496, 885, 757), (496, 6, 487, 885), (514, 886, 758, 162), (48, 352, 886, 514), (352, 144, 757, 886), (370, 887, 372, 65), (162, 758, 887, 370), (758, 270, 756, 887), (753, 888, 755, 269), (167, 519, 888, 753), (519, 66, 517, 888), (453, 889, 754, 101), (45, 375, 889, 453), (375, 167, 753, 889), (309, 890, 327, 17), (101, 754, 890, 309), (754, 269, 752, 890), (749, 891, 751, 268), (92, 444, 891, 749), (444, 36, 518, 891), (493, 892, 750, 141), (8, 300, 892, 493), (300, 92, 749, 892), (349, 893, 375, 45), (141, 750, 893, 349), (750, 268, 748, 893), (745, 894, 747, 267), (132, 484, 894, 745), (484, 20, 510, 894), (518, 895, 746, 166), (36, 340, 895, 518), (340, 132, 745, 895), (374, 896, 376, 66), (166, 746, 896, 374), (746, 267, 744, 896), (741, 897, 743, 266), (171, 523, 897, 741), (523, 67, 521, 897), (441, 898, 742, 89), (33, 379, 898, 441), (379, 171, 741, 898), (297, 899, 296, 7), (89, 742, 899, 297), (742, 266, 740, 899), (737, 900, 739, 265), (119, 471, 900, 737), (471, 63, 522, 900), (481, 901, 738, 129), (17, 327, 901, 481), (327, 119, 737, 901), (337, 902, 379, 33), (129, 738, 902, 337), (738, 265, 736, 902), (733, 903, 735, 264), (159, 511, 903, 733), (511, 24, 509, 903), (522, 904, 734, 170), (63, 367, 904, 522), (367, 159, 733, 904), (378, 905, 380, 67), (170, 734, 905, 378), (734, 264, 732, 905), (729, 906, 731, 263), (175, 527, 906, 729), (527, 68, 525, 906), (466, 907, 730, 114), (58, 383, 907, 466), (383, 175, 729, 907), (322, 908, 324, 23), (114, 730, 908, 322), (730, 263, 728, 908), (725, 909, 727, 262), (103, 455, 909, 725), (455, 47, 526, 909), (506, 910, 726, 154), (19, 311, 910, 506), (311, 103, 725, 910), (362, 911, 383, 58), (154, 726, 911, 362), (726, 262, 724, 911), (722, 912, 723, 261), (143, 495, 912, 722), (495, 8, 493, 912), (47, 351, 913, 526), (351, 143, 722, 913), (382, 914, 384, 68), (718, 915, 720, 260), (179, 531, 915, 718), (531, 69, 529, 915), (333, 916, 719, 125), (29, 387, 916, 333), (387, 179, 718, 916), (477, 917, 323, 13), (125, 719, 917, 477), (719, 260, 717, 917), (714, 918, 716, 259), (91, 443, 918, 714), (443, 35, 530, 918), (293, 919, 715, 85), (4, 299, 919, 293), (299, 91, 714, 919), (437, 920, 387, 29), (85, 715, 920, 437), (715, 259, 713, 920), (710, 921, 712, 258), (131, 483, 921, 710), (483, 19, 506, 921), (530, 922, 711, 178), (35, 339, 922, 530), (339, 131, 710, 922), (386, 923, 388, 69), (178, 711, 923, 386), (711, 258, 709, 923), (706, 924, 708, 257), (183, 535, 924, 706), (535, 70, 533, 924), (345, 925, 707, 137), (41, 391, 925, 345), (391, 183, 706, 925), (489, 926, 292, 2), (137, 707, 926, 489), (707, 257, 705, 926), (702, 927, 704, 256), (115, 467, 927, 702), (467, 59, 534, 927), (305, 928, 703, 97), (13, 323, 928, 305), (323, 115, 702, 928), (449, 929, 391, 41), (97, 703, 929, 449), (703, 256, 701, 929), (698, 930, 700, 255), (155, 507, 930, 698), (507, 23, 505, 930), (534, 931, 699, 182), (59, 363, 931, 534), (363, 155, 698, 931), (390, 932, 392, 70), (182, 699, 932, 390), (699, 255, 697, 932), (694, 933, 696, 254), (187, 539, 933, 694), (539, 71, 537, 933), (462, 934, 695, 110), (54, 395, 934, 462), (395, 187, 694, 934), (318, 935, 320, 22), (110, 695, 935, 318), (695, 254, 693, 935), (690, 936, 692, 253), (126, 334, 936, 690), (334, 30, 538, 936), (502, 937, 691, 150), (14, 478, 937, 502), (478, 126, 690, 937), (358, 938, 395, 54), (150, 691, 938, 358), (691, 253, 689, 938), (686, 939, 688, 252), (86, 294, 939, 686), (294, 5, 494, 939), (538, 940, 687, 186), (30, 438, 940, 538), (438, 86, 686, 940), (394, 941, 396, 71), (186, 687, 941, 394), (687, 252, 685, 941), (682, 942, 684, 251), (191, 543, 942, 682), (543, 72, 541, 942), (329, 943, 683, 121), (25, 399, 943, 329), (399, 191, 682, 943), (473, 944, 319, 9), (121, 683, 944, 473), (683, 251, 681, 944), (678, 945, 680, 250), (138, 346, 945, 678), (346, 42, 542, 945), (289, 946, 679, 81), (0, 490, 946, 289), (490, 138, 678, 946), (433, 947, 399, 25), (81, 679, 947, 433), (679, 250, 677, 947), (674, 948, 676, 249), (98, 306, 948, 674), (306, 14, 502, 948), (542, 949, 675, 190), (42, 450, 949, 542), (450, 98, 674, 949), (398, 950, 400, 72), (190, 675, 950, 398), (675, 249, 673, 950), (670, 951, 672, 248), (195, 547, 951, 670), (547, 73, 545, 951), (341, 952, 671, 133), (37, 403, 952, 341), (403, 195, 670, 952), (485, 953, 299, 4), (133, 671, 953, 485), (671, 248, 669, 953), (666, 954, 668, 247), (111, 463, 954, 666), (463, 55, 546, 954), (301, 955, 667, 93), (9, 319, 955, 301), (319, 111, 666, 955), (445, 956, 403, 37), (93, 667, 956, 445), (667, 247, 665, 956), (662, 957, 664, 246), (151, 503, 957, 662), (503, 22, 501, 957), (546, 958, 663, 194), (55, 359, 958, 546), (359, 151, 662, 958), (402, 959, 404, 73), (194, 663, 959, 402), (663, 246, 661, 959), (658, 960, 660, 245), (199, 551, 960, 658), (551, 74, 549, 960), (458, 961, 659, 106), (50, 407, 961, 458), (407, 199, 658, 961), (314, 962, 316, 21), (106, 659, 962, 314), (659, 245, 657, 962), (654, 963, 656, 244), (122, 330, 963, 654), (330, 26, 550, 963), (498, 964, 655, 146), (10, 474, 964, 498), (474, 122, 654, 964), (354, 965, 407, 50), (146, 655, 965, 354), (655, 244, 653, 965), (650, 966, 652, 243), (82, 290, 966, 650), (290, 1, 491, 966), (550, 967, 651, 198), (26, 434, 967, 550), (434, 82, 650, 967), (406, 968, 408, 74), (198, 651, 968, 406), (651, 243, 649, 968), (646, 969, 648, 242), (203, 555, 969, 646), (555, 75, 553, 969), (454, 970, 647, 102), (46, 411, 970, 454), (411, 203, 646, 970), (310, 971, 315, 18), (102, 647, 971, 310), (647, 242, 645, 971), (642, 972, 644, 241), (134, 342, 972, 642), (342, 38, 554, 972), (494, 973, 643, 142), (5, 486, 973, 494), (486, 134, 642, 973), (350, 974, 411, 46), (142, 643, 974, 350), (643, 241, 641, 974), (638, 975, 640, 240), (94, 302, 975, 638), (302, 10, 498, 975), (554, 976, 639, 202), (38, 446, 976, 554), (446, 94, 638, 976), (410, 977, 412, 75), (202, 639, 977, 410), (639, 240, 637, 977), (634, 978, 636, 239), (207, 559, 978, 634), (559, 76, 557, 978), (442, 979, 635, 90), (34, 415, 979, 442), (415, 207, 634, 979), (298, 980, 300, 8), (90, 635, 980, 298), (635, 239, 633, 980), (630, 981, 632, 238), (107, 459, 981, 630), (459, 51, 558, 981), (482, 982, 631, 130), (18, 315, 982, 482), (315, 107, 630, 982), (338, 983, 415, 34), (130, 631, 983, 338), (631, 238, 629, 983), (626, 984, 628, 237), (147, 499, 984, 626), (499, 21, 497, 984), (558, 985, 627, 206), (51, 355, 985, 558), (355, 147, 626, 985), (414, 986, 416, 76), (206, 627, 986, 414), (627, 237, 625, 986), (622, 987, 624, 236), (211, 563, 987, 622), (563, 77, 561, 987), (457, 988, 623, 105), (49, 419, 988, 457), (419, 211, 622, 988), (313, 989, 312, 20), (105, 623, 989, 313), (623, 236, 621, 989), (618, 990, 620, 235), (108, 460, 990, 618), (460, 52, 562, 990), (497, 991, 619, 145), (21, 316, 991, 497), (316, 108, 618, 991), (353, 992, 419, 49), (145, 619, 992, 353), (619, 235, 617, 992), (614, 993, 616, 234), (148, 500, 993, 614), (500, 15, 479, 993), (562, 994, 615, 210), (52, 356, 994, 562), (356, 148, 614, 994), (418, 995, 420, 77), (210, 615, 995, 418), (615, 234, 613, 995), (610, 996, 612, 233), (215, 567, 996, 610), (567, 78, 565, 996), (461, 997, 611, 109), (53, 423, 997, 461), (423, 215, 610, 997), (317, 998, 311, 19), (109, 611, 998, 317), (611, 233, 609, 998), (606, 999, 608, 232), (112, 464, 999, 606), (464, 56, 566, 999), (501, 1000, 607, 149), (22, 320, 1000, 501), (320, 112, 606, 1000), (357, 1001, 423, 53), (149, 607, 1001, 357), (607, 232, 605, 1001), (602, 1002, 604, 231), (152, 504, 1002, 602), (504, 18, 482, 1002), (566, 1003, 603, 214), (56, 360, 1003, 566), (360, 152, 602, 1003), (422, 1004, 424, 78), (214, 603, 1004, 422), (603, 231, 601, 1004), (598, 1005, 600, 230), (219, 571, 1005, 598), (571, 79, 569, 1005), (465, 1006, 599, 113), (57, 427, 1006, 465), (427, 219, 598, 1006), (321, 1007, 304, 12), (113, 599, 1007, 321), (599, 230, 597, 1007), (594, 1008, 596, 229), (116, 468, 1008, 594), (468, 60, 570, 1008), (505, 1009, 595, 153), (23, 324, 1009, 505), (324, 116, 594, 1009), (361, 1010, 427, 57), (153, 595, 1010, 361), (595, 229, 593, 1010), (590, 1011, 592, 228), (156, 508, 1011, 590), (508, 17, 481, 1011), (570, 1012, 591, 218), (60, 364, 1012, 570), (364, 156, 590, 1012), (426, 1013, 428, 79), (218, 591, 1013, 426), (591, 228, 589, 1013), (586, 1014, 588, 227), (223, 575, 1014, 586), (575, 80, 573, 1014), (469, 1015, 587, 117), (61, 431, 1015, 469), (431, 223, 586, 1015), (325, 1016, 308, 16), (117, 587, 1016, 325), (587, 227, 585, 1016), (582, 1017, 584, 226), (120, 472, 1017, 582), (472, 64, 574, 1017), (509, 1018, 583, 157), (24, 328, 1018, 509), (328, 120, 582, 1018), (365, 1019, 431, 61), (157, 583, 1019, 365), (583, 226, 581, 1019), (578, 1020, 580, 225), (160, 512, 1020, 578), (512, 11, 475, 1020), (574, 1021, 579, 222), (64, 368, 1021, 574), (368, 160, 578, 1021), (430, 1022, 432, 80), (222, 579, 1022, 430), (579, 225, 577, 1022), (577, 1023, 576, 224), (225, 580, 1023, 577), (580, 123, 331, 1023), (581, 1024, 575, 223), (226, 584, 1024, 581), (584, 222, 430, 1024), (585, 1025, 452, 100), (227, 588, 1025, 585), (588, 221, 429, 1025), (589, 1026, 572, 220), (228, 592, 1026, 589), (592, 129, 337, 1026), (593, 1027, 571, 219), (229, 596, 1027, 593), (596, 218, 426, 1027), (597, 1028, 448, 96), (230, 600, 1028, 597), (600, 217, 425, 1028), (601, 1029, 568, 216), (231, 604, 1029, 601), (604, 130, 338, 1029), (605, 1030, 567, 215), (232, 608, 1030, 605), (608, 214, 422, 1030), (609, 1031, 455, 103), (233, 612, 1031, 609), (612, 213, 421, 1031), (613, 1032, 564, 212), (234, 616, 1032, 613), (616, 127, 335, 1032), (617, 1033, 563, 211), (235, 620, 1033, 617), (620, 210, 418, 1033), (621, 1034, 456, 104), (236, 624, 1034, 621), (624, 209, 417, 1034), (625, 1035, 560, 208), (237, 628, 1035, 625), (628, 145, 353, 1035), (629, 1036, 559, 207), (238, 632, 1036, 629), (632, 206, 414, 1036), (633, 1037, 444, 92), (239, 636, 1037, 633), (636, 205, 413, 1037), (637, 1038, 556, 204), (240, 640, 1038, 637), (640, 146, 354, 1038), (641, 1039, 555, 203), (241, 644, 1039, 641), (644, 202, 410, 1039), (645, 1040, 459, 107), (242, 648, 1040, 645), (648, 201, 409, 1040), (649, 1041, 552, 200), (243, 652, 1041, 649), (652, 139, 347, 1041), (653, 1042, 551, 199), (244, 656, 1042, 653), (656, 198, 406, 1042), (657, 1043, 460, 108), (245, 660, 1043, 657), (660, 197, 405, 1043), (661, 1044, 548, 196), (246, 664, 1044, 661), (664, 149, 357, 1044), (665, 1045, 547, 195), (247, 668, 1045, 665), (668, 194, 402, 1045), (669, 1046, 443, 91), (248, 672, 1046, 669), (672, 193, 401, 1046), (673, 1047, 544, 192), (249, 676, 1047, 673), (676, 150, 358, 1047), (677, 1048, 543, 191), (250, 680, 1048, 677), (680, 190, 398, 1048), (681, 1049, 463, 111), (251, 684, 1049, 681), (684, 189, 397, 1049), (685, 1050, 540, 188), (252, 688, 1050, 685), (688, 142, 350, 1050), (689, 1051, 539, 187), (253, 692, 1051, 689), (692, 186, 394, 1051), (693, 1052, 464, 112), (254, 696, 1052, 693), (696, 185, 393, 1052), (697, 1053, 536, 184), (255, 700, 1053, 697), (700, 153, 361, 1053), (701, 1054, 535, 183), (256, 704, 1054, 701), (704, 182, 390, 1054), (705, 1055, 436, 84), (257, 708, 1055, 705), (708, 181, 389, 1055), (709, 1056, 532, 180), (258, 712, 1056, 709), (712, 154, 362, 1056), (713, 1057, 531, 179), (259, 716, 1057, 713), (716, 178, 386, 1057), (717, 1058, 467, 115), (260, 720, 1058, 717), (720, 177, 385, 1058), (721, 1059, 528, 176), (261, 723, 1059, 721), (723, 141, 349, 1059), (724, 1060, 527, 175), (262, 727, 1060, 724), (727, 174, 382, 1060), (728, 1061, 468, 116), (263, 731, 1061, 728), (731, 173, 381, 1061), (732, 1062, 524, 172), (264, 735, 1062, 732), (735, 157, 365, 1062), (736, 1063, 523, 171), (265, 739, 1063, 736), (739, 170, 378, 1063), (740, 1064, 440, 88), (266, 743, 1064, 740), (743, 169, 377, 1064), (744, 1065, 520, 168), (267, 747, 1065, 744), (747, 158, 366, 1065), (748, 1066, 519, 167), (268, 751, 1066, 748), (751, 166, 374, 1066), (752, 1067, 471, 119), (269, 755, 1067, 752), (755, 165, 373, 1067), (756, 1068, 516, 164), (270, 759, 1068, 756), (759, 135, 343, 1068), (760, 1069, 515, 163), (271, 763, 1069, 760), (763, 162, 370, 1069), (764, 1070, 472, 120), (272, 767, 1070, 764), (767, 161, 369, 1070), (768, 1071, 512, 160), (273, 771, 1071, 768), (771, 95, 303, 1071), (772, 1072, 511, 159), (274, 775, 1072, 772), (775, 118, 326, 1072), (776, 1073, 480, 128), (275, 779, 1073, 776), (779, 117, 325, 1073), (780, 1074, 508, 156), (276, 783, 1074, 780), (783, 101, 309, 1074), (784, 1075, 507, 155), (277, 787, 1075, 784), (787, 114, 322, 1075), (788, 1076, 476, 124), (278, 791, 1076, 788), (791, 113, 321, 1076), (792, 1077, 504, 152), (279, 795, 1077, 792), (795, 102, 310, 1077), (796, 1078, 503, 151), (280, 799, 1078, 796), (799, 110, 318, 1078), (800, 1079, 483, 131), (281, 803, 1079, 800), (803, 109, 317, 1079), (804, 1080, 500, 148), (282, 807, 1080, 804), (807, 99, 307, 1080), (808, 1081, 499, 147), (283, 811, 1081, 808), (811, 106, 314, 1081), (812, 1082, 484, 132), (284, 815, 1082, 812), (815, 105, 313, 1082), (816, 1083, 496, 144), (285, 819, 1083, 816), (819, 87, 295, 1083), (820, 1084, 495, 143), (286, 822, 1084, 820), (822, 90, 298, 1084), (823, 1085, 488, 136), (287, 826, 1085, 823), (826, 89, 297, 1085), (827, 1086, 492, 140), (288, 830, 1086, 827), (830, 83, 291, 1086)])
me_plane.polygons.foreach_set('use_smooth', [True] * 1016)
me_plane.materials.append(mat_material_001)
me_plane.use_remesh_preserve_volume = False
me_plane.use_remesh_preserve_attributes = False
me_plane.use_mirror_vertex_groups = False
me_plane.update()

# ---- objects
ob_plane = bpy.data.objects.new('Plane', me_plane)

# ---- transforms, parenting, visibility, modifiers, constraints
ob_plane.location = (-0.007153, -0.01076, 4.07)
ob_plane.scale = (5.213, 4.169, 5.213)
ob_plane.lineart.crease_threshold = 0.0

# ---- collection membership
col_collection_1.objects.link(ob_plane)

# ---- scene / render settings (as saved in the file)
scene.frame_start = 1; scene.frame_end = 250; scene.frame_set(133)
scene.render.engine = 'BLENDER_EEVEE_NEXT'
scene.render.resolution_percentage = 50
scene.render.dither_intensity = 0.0
scene.cycles.use_denoising = False
scene.cycles.samples = 128
scene.cycles.sampling_pattern = 'TABULATED_SOBOL'
scene.cycles.use_adaptive_sampling = False
scene.cycles.use_light_tree = False
scene.cycles.blur_glossy = 0.0
scene.cycles.sample_clamp_indirect = 0.0
scene.view_settings.view_transform = 'Standard'
bpy.context.view_layer.update()

# ---- added for rendering (the .blend has no active camera and no usable light): camera, sun
cam_auto = bpy.data.cameras.new('AutoCamera')
cam_auto.lens = 50.0
cam_auto.sensor_width = 36.0
cam_auto.clip_end = 1000.0
ob_auto_camera = bpy.data.objects.new('AutoCamera', cam_auto)
scene.collection.objects.link(ob_auto_camera)
ob_auto_camera.location = (8.87749, -10.7216, 11.2348)
ob_auto_camera.rotation_euler = (1.09748, -7.21219e-08, 0.694738)
scene.camera = ob_auto_camera
light_auto_sun = bpy.data.lights.new('AutoSun', 'SUN')
light_auto_sun.energy = 3.0
light_auto_sun.angle = 0.0523599
ob_auto_sun = bpy.data.objects.new('AutoSun', light_auto_sun)
scene.collection.objects.link(ob_auto_sun)
ob_auto_sun.rotation_euler = (0.872665, 0.174533, 0.523599)
bpy.context.view_layer.update()
